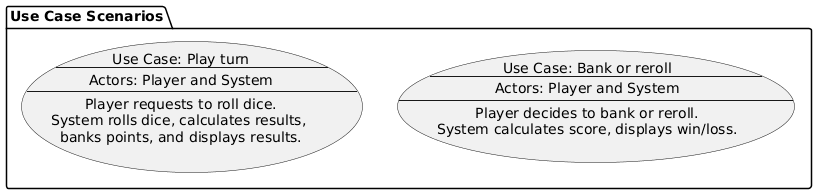

The diagram above was rendered by PlantUML. Its source (embedded in the PNG):
@startuml
package "Use Case Scenarios" {
    usecase UC1 as "Use Case: Play turn
    --
    Actors: Player and System
    --
    Player requests to roll dice.
    System rolls dice, calculates results, 
    banks points, and displays results."
    
    usecase UC2 as "Use Case: Bank or reroll
    --
    Actors: Player and System
    --
    Player decides to bank or reroll.
    System calculates score, displays win/loss."
}
@enduml